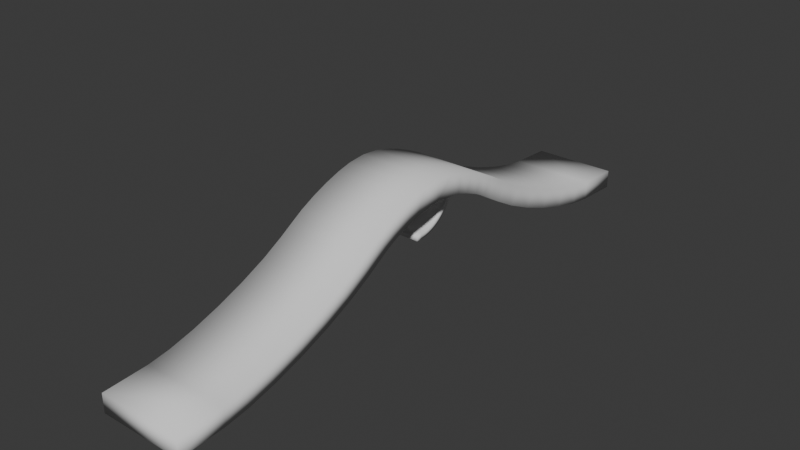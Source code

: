# Source: halfpipe1.blend  (saved by Blender 4.5.87; exported with 4.5.12 LTS)
import bpy
from mathutils import Matrix  # noqa: F401  (used for matrix-valued properties, if any)

bpy.ops.wm.read_factory_settings(use_empty=True)
scene = bpy.context.scene
scene.name = 'Scene'

# ---- collections
col_collection = bpy.data.collections.new('Collection'); scene.collection.children.link(col_collection)

# ---- world
world_world = bpy.data.worlds.new('World'); scene.world = world_world
world_world.use_nodes = True; world_world.node_tree.nodes.clear()
_N = world_world.node_tree.nodes; _L = world_world.node_tree.links
n0 = _N.new('ShaderNodeOutputWorld'); n0.name = 'World Output'; n0.location = (200, 100)
n1 = _N.new('ShaderNodeBackground'); n1.name = 'Background'; n1.location = (-200, 100)
n1.inputs[0].default_value = (0.05088, 0.05088, 0.05088, 1.0)
_L.new(n1.outputs[0], n0.inputs[0])
n0.is_active_output = True
world_world.color = (0.05088, 0.05088, 0.05088)
world_world.sun_shadow_jitter_overblur = 0.0

# ---- meshes
me_plane = bpy.data.meshes.new('Plane')
me_plane.from_pydata([(-1.0, -0.003855, -0.005577), (1.0, -0.003855, -0.005577), (-1.0, 1.996, 1.869), (1.0, 1.996, 1.869), (-1.0, 0.2689, -0.005577), (-1.0, 1.996, 1.722), (-1.0, 0.4494, 0.003885), (-1.0, 0.628, 0.03217), (-1.0, 0.8027, 0.07896), (-1.0, 0.9714, 0.1438), (-1.0, 1.133, 0.2258), (-1.0, 1.284, 0.3243), (-1.0, 1.425, 0.4381), (-1.0, 1.552, 0.5659), (-1.0, 1.666, 0.7064), (-1.0, 1.765, 0.858), (-1.0, 1.847, 1.019), (-1.0, 1.912, 1.188), (-1.0, 1.958, 1.363), (-1.0, 1.987, 1.541), (1.0, 1.996, 1.722), (1.0, 0.2689, -0.005577), (1.0, 1.987, 1.541), (1.0, 1.958, 1.363), (1.0, 1.912, 1.188), (1.0, 1.847, 1.019), (1.0, 1.765, 0.858), (1.0, 1.666, 0.7064), (1.0, 1.552, 0.5659), (1.0, 1.425, 0.4381), (1.0, 1.284, 0.3243), (1.0, 1.133, 0.2258), (1.0, 0.9714, 0.1438), (1.0, 0.8027, 0.07896), (1.0, 0.628, 0.03217), (1.0, 0.4494, 0.003885), (-1.0, -0.003855, -0.2656), (1.0, -0.003855, -0.2656), (-1.0, 2.256, 1.869), (1.0, 2.256, 1.869), (-1.0, 0.2757, -0.2655), (-1.0, 2.256, 1.715), (-1.0, 0.4766, -0.2547), (-1.0, 0.6821, -0.2222), (-1.0, 0.883, -0.1683), (-1.0, 1.077, -0.09377), (-1.0, 1.263, 0.0006625), (-1.0, 1.437, 0.114), (-1.0, 1.599, 0.2449), (-1.0, 1.746, 0.3919), (-1.0, 1.877, 0.5536), (-1.0, 1.99, 0.728), (-1.0, 2.084, 0.9134), (-1.0, 2.159, 1.108), (-1.0, 2.213, 1.308), (-1.0, 2.245, 1.514), (1.0, 2.256, 1.715), (1.0, 0.2757, -0.2655), (1.0, 2.245, 1.514), (1.0, 2.213, 1.308), (1.0, 2.159, 1.108), (1.0, 2.084, 0.9134), (1.0, 1.99, 0.728), (1.0, 1.877, 0.5536), (1.0, 1.746, 0.3919), (1.0, 1.599, 0.2449), (1.0, 1.437, 0.114), (1.0, 1.263, 0.0006625), (1.0, 1.077, -0.09377), (1.0, 0.883, -0.1683), (1.0, 0.6821, -0.2222), (1.0, 0.4766, -0.2547)], [], [(20, 5, 19, 22), (22, 19, 18, 23), (23, 18, 17, 24), (24, 17, 16, 25), (25, 16, 15, 26), (26, 15, 14, 27), (27, 14, 13, 28), (28, 13, 12, 29), (29, 12, 11, 30), (30, 11, 10, 31), (31, 10, 9, 32), (32, 9, 8, 33), (33, 8, 7, 34), (34, 7, 6, 35), (35, 6, 4, 21), (0, 1, 21, 4), (5, 20, 3, 2), (56, 58, 55, 41), (58, 59, 54, 55), (59, 60, 53, 54), (60, 61, 52, 53), (61, 62, 51, 52), (62, 63, 50, 51), (63, 64, 49, 50), (64, 65, 48, 49), (65, 66, 47, 48), (66, 67, 46, 47), (67, 68, 45, 46), (68, 69, 44, 45), (69, 70, 43, 44), (70, 71, 42, 43), (71, 57, 40, 42), (36, 40, 57, 37), (41, 38, 39, 56), (1, 0, 36, 37), (2, 3, 39, 38), (20, 22, 58, 56), (19, 5, 41, 55), (22, 23, 59, 58), (18, 19, 55, 54), (23, 24, 60, 59), (17, 18, 54, 53), (24, 25, 61, 60), (16, 17, 53, 52), (25, 26, 62, 61), (15, 16, 52, 51), (26, 27, 63, 62), (14, 15, 51, 50), (27, 28, 64, 63), (13, 14, 50, 49), (28, 29, 65, 64), (12, 13, 49, 48), (29, 30, 66, 65), (11, 12, 48, 47), (30, 31, 67, 66), (10, 11, 47, 46), (31, 32, 68, 67), (9, 10, 46, 45), (32, 33, 69, 68), (8, 9, 45, 44), (33, 34, 70, 69), (7, 8, 44, 43), (34, 35, 71, 70), (6, 7, 43, 42), (35, 21, 57, 71), (4, 6, 42, 40), (0, 4, 40, 36), (21, 1, 37, 57), (5, 2, 38, 41), (3, 20, 56, 39)])
me_plane.polygons.foreach_set('use_smooth', [True] * 70)
_uv = me_plane.uv_layers.new(name='UVMap')
_uv.uv.foreach_set('vector', [1.0, 1.0, 0.0, 1.0, 0.0, 1.0, 1.0, 1.0, 1.0, 1.0, 0.0, 1.0, 0.0, 1.0, 1.0, 1.0, 1.0, 1.0, 0.0, 1.0, 0.0, 1.0, 1.0, 1.0, 1.0, 1.0, 0.0, 1.0, 0.0, 1.0, 1.0, 1.0, 1.0, 1.0, 0.0, 1.0, 0.0, 1.0, 1.0, 1.0, 1.0, 1.0, 0.0, 1.0, 0.0, 1.0, 1.0, 1.0, 1.0, 1.0, 0.0, 1.0, 0.0, 1.0, 1.0, 1.0, 1.0, 1.0, 0.0, 1.0, 0.0, 0.7143, 1.0, 0.7143, 1.0, 0.7143, 0.0, 0.7143, 0.0, 0.644, 1.0, 0.644, 1.0, 0.644, 0.0, 0.644, 0.0, 0.5682, 1.0, 0.5682, 1.0, 0.5682, 0.0, 0.5682, 0.0, 0.4876, 1.0, 0.4876, 1.0, 0.4876, 0.0, 0.4876, 0.0, 0.4033, 1.0, 0.4033, 1.0, 0.4033, 0.0, 0.4033, 0.0, 0.3159, 1.0, 0.3159, 1.0, 0.3159, 0.0, 0.3159, 0.0, 0.2267, 1.0, 0.2267, 1.0, 0.2267, 0.0, 0.2267, 0.0, 0.1364, 1.0, 0.1364, 0.0, 0.0, 1.0, 0.0, 1.0, 0.1364, 0.0, 0.1364, 0.0, 1.0, 1.0, 1.0, 1.0, 1.0, 0.0, 1.0, 1.0, 1.0, 1.0, 1.0, 0.0, 1.0, 0.0, 1.0, 1.0, 1.0, 1.0, 1.0, 0.0, 1.0, 0.0, 1.0, 1.0, 1.0, 1.0, 1.0, 0.0, 1.0, 0.0, 1.0, 1.0, 1.0, 1.0, 1.0, 0.0, 1.0, 0.0, 1.0, 1.0, 1.0, 1.0, 1.0, 0.0, 1.0, 0.0, 1.0, 1.0, 1.0, 1.0, 1.0, 0.0, 1.0, 0.0, 1.0, 1.0, 1.0, 1.0, 1.0, 0.0, 1.0, 0.0, 1.0, 1.0, 1.0, 1.0, 0.7143, 0.0, 0.7143, 0.0, 1.0, 1.0, 0.7143, 1.0, 0.644, 0.0, 0.644, 0.0, 0.7143, 1.0, 0.644, 1.0, 0.5682, 0.0, 0.5682, 0.0, 0.644, 1.0, 0.5682, 1.0, 0.4876, 0.0, 0.4876, 0.0, 0.5682, 1.0, 0.4876, 1.0, 0.4033, 0.0, 0.4033, 0.0, 0.4876, 1.0, 0.4033, 1.0, 0.3159, 0.0, 0.3159, 0.0, 0.4033, 1.0, 0.3159, 1.0, 0.2267, 0.0, 0.2267, 0.0, 0.3159, 1.0, 0.2267, 1.0, 0.1364, 0.0, 0.1364, 0.0, 0.2267, 0.0, 0.0, 0.0, 0.1364, 1.0, 0.1364, 1.0, 0.0, 0.0, 1.0, 0.0, 1.0, 1.0, 1.0, 1.0, 1.0, 1.0, 0.0, 0.0, 0.0, 0.0, 0.0, 1.0, 0.0, 0.0, 1.0, 1.0, 1.0, 1.0, 1.0, 0.0, 1.0, 1.0, 1.0, 1.0, 1.0, 1.0, 1.0, 1.0, 1.0, 0.0, 1.0, 0.0, 1.0, 0.0, 1.0, 0.0, 1.0, 1.0, 1.0, 1.0, 1.0, 1.0, 1.0, 1.0, 1.0, 0.0, 1.0, 0.0, 1.0, 0.0, 1.0, 0.0, 1.0, 1.0, 1.0, 1.0, 1.0, 1.0, 1.0, 1.0, 1.0, 0.0, 1.0, 0.0, 1.0, 0.0, 1.0, 0.0, 1.0, 1.0, 1.0, 1.0, 1.0, 1.0, 1.0, 1.0, 1.0, 0.0, 1.0, 0.0, 1.0, 0.0, 1.0, 0.0, 1.0, 1.0, 1.0, 1.0, 1.0, 1.0, 1.0, 1.0, 1.0, 0.0, 1.0, 0.0, 1.0, 0.0, 1.0, 0.0, 1.0, 1.0, 1.0, 1.0, 1.0, 1.0, 1.0, 1.0, 1.0, 0.0, 1.0, 0.0, 1.0, 0.0, 1.0, 0.0, 1.0, 1.0, 1.0, 1.0, 1.0, 1.0, 1.0, 1.0, 1.0, 0.0, 1.0, 0.0, 1.0, 0.0, 1.0, 0.0, 1.0, 1.0, 1.0, 1.0, 0.7143, 1.0, 0.7143, 1.0, 1.0, 0.0, 0.7143, 0.0, 1.0, 0.0, 1.0, 0.0, 0.7143, 1.0, 0.7143, 1.0, 0.644, 1.0, 0.644, 1.0, 0.7143, 0.0, 0.644, 0.0, 0.7143, 0.0, 0.7143, 0.0, 0.644, 1.0, 0.644, 1.0, 0.5682, 1.0, 0.5682, 1.0, 0.644, 0.0, 0.5682, 0.0, 0.644, 0.0, 0.644, 0.0, 0.5682, 1.0, 0.5682, 1.0, 0.4876, 1.0, 0.4876, 1.0, 0.5682, 0.0, 0.4876, 0.0, 0.5682, 0.0, 0.5682, 0.0, 0.4876, 1.0, 0.4876, 1.0, 0.4033, 1.0, 0.4033, 1.0, 0.4876, 0.0, 0.4033, 0.0, 0.4876, 0.0, 0.4876, 0.0, 0.4033, 1.0, 0.4033, 1.0, 0.3159, 1.0, 0.3159, 1.0, 0.4033, 0.0, 0.3159, 0.0, 0.4033, 0.0, 0.4033, 0.0, 0.3159, 1.0, 0.3159, 1.0, 0.2267, 1.0, 0.2267, 1.0, 0.3159, 0.0, 0.2267, 0.0, 0.3159, 0.0, 0.3159, 0.0, 0.2267, 1.0, 0.2267, 1.0, 0.1364, 1.0, 0.1364, 1.0, 0.2267, 0.0, 0.1364, 0.0, 0.2267, 0.0, 0.2267, 0.0, 0.1364, 0.0, 0.0, 0.0, 0.1364, 0.0, 0.1364, 0.0, 0.0, 1.0, 0.1364, 1.0, 0.0, 1.0, 0.0, 1.0, 0.1364, 0.0, 1.0, 0.0, 1.0, 0.0, 1.0, 0.0, 1.0, 1.0, 1.0, 1.0, 1.0, 1.0, 1.0, 1.0, 1.0])
me_plane.update()
me_plane_001 = bpy.data.meshes.new('Plane.001')
me_plane_001.from_pydata([(2.037, -13.56, -1.555), (-1.849, -13.56, -1.555), (-1.849, -4.223, 1.296), (-1.849, 0.0, 2.773), (-1.849, -3.639, 1.649), (-1.849, -2.95, 1.992), (-1.849, -2.216, 2.295), (-1.849, -1.495, 2.535), (-1.849, -0.8412, 2.693), (2.037, 0.0, 2.773), (2.037, -4.223, 1.296), (2.037, -0.8412, 2.693), (2.037, -1.495, 2.535), (2.037, -2.216, 2.295), (2.037, -2.95, 1.992), (2.037, -3.639, 1.649), (-1.849, -11.54, -1.446), (-1.849, -4.814, 0.9279), (-1.849, -10.58, -1.3), (-1.849, -9.431, -1.017), (-1.849, -8.18, -0.6155), (-1.849, -6.924, -0.1301), (-1.849, -5.771, 0.3984), (2.037, -4.814, 0.9279), (2.037, -11.54, -1.446), (2.037, -5.771, 0.3984), (2.037, -6.924, -0.1301), (2.037, -8.18, -0.6155), (2.037, -9.431, -1.017), (2.037, -10.58, -1.3), (2.037, -13.56, -2.405), (-1.849, -13.56, -2.405), (-1.849, -3.551, 0.6763), (-1.849, 0.0, 1.913), (-1.849, -3.061, 0.9792), (-1.849, -2.509, 1.254), (-1.849, -1.894, 1.508), (-1.849, -1.285, 1.711), (2.037, -3.551, 0.6763), (2.037, 0.0, 1.884), (2.037, -1.285, 1.711), (2.037, -1.894, 1.508), (2.037, -2.509, 1.254), (2.037, -3.061, 0.9792), (-1.849, -11.5, -2.292), (-1.849, -4.151, 0.2994), (-1.849, -10.42, -2.127), (-1.849, -9.145, -1.809), (-1.849, -7.779, -1.371), (-1.849, -6.434, -0.8508), (-1.849, -5.184, -0.2757), (2.037, -4.151, 0.2994), (2.037, -11.5, -2.292), (2.037, -5.184, -0.2757), (2.037, -6.434, -0.8508), (2.037, -7.779, -1.371), (2.037, -9.145, -1.809), (2.037, -10.42, -2.127), (2.037, 13.56, -1.555), (-1.849, 13.56, -1.555), (-1.849, 4.223, 1.296), (-1.849, 3.639, 1.649), (-1.849, 2.95, 1.992), (-1.849, 2.216, 2.295), (-1.849, 1.495, 2.535), (-1.849, 0.8412, 2.693), (2.037, 4.223, 1.296), (2.037, 0.8412, 2.693), (2.037, 1.495, 2.535), (2.037, 2.216, 2.295), (2.037, 2.95, 1.992), (2.037, 3.639, 1.649), (-1.849, 11.54, -1.446), (-1.849, 4.814, 0.9279), (-1.849, 10.58, -1.3), (-1.849, 9.431, -1.017), (-1.849, 8.18, -0.6155), (-1.849, 6.924, -0.1301), (-1.849, 5.771, 0.3984), (2.037, 4.814, 0.9279), (2.037, 11.54, -1.446), (2.037, 5.771, 0.3984), (2.037, 6.924, -0.1301), (2.037, 8.18, -0.6155), (2.037, 9.431, -1.017), (2.037, 10.58, -1.3), (2.037, 13.56, -2.405), (-1.849, 13.56, -2.405), (-1.849, 3.551, 0.6763), (-1.849, 3.061, 0.9792), (-1.849, 2.509, 1.254), (-1.849, 1.894, 1.508), (-1.849, 1.285, 1.711), (2.037, 3.551, 0.6763), (2.037, 1.285, 1.711), (2.037, 1.894, 1.508), (2.037, 2.509, 1.254), (2.037, 3.061, 0.9792), (-1.849, 11.5, -2.292), (-1.849, 4.151, 0.2994), (-1.849, 10.42, -2.127), (-1.849, 9.145, -1.809), (-1.849, 7.779, -1.371), (-1.849, 6.434, -0.8508), (-1.849, 5.184, -0.2757), (2.037, 4.151, 0.2994), (2.037, 11.5, -2.292), (2.037, 5.184, -0.2757), (2.037, 6.434, -0.8508), (2.037, 7.779, -1.371), (2.037, 9.145, -1.809), (2.037, 10.42, -2.127)], [], [(9, 3, 8, 11), (11, 8, 7, 12), (12, 7, 6, 13), (13, 6, 5, 14), (14, 5, 4, 15), (15, 4, 2, 10), (16, 24, 29, 18), (18, 29, 28, 19), (19, 28, 27, 20), (20, 27, 26, 21), (21, 26, 25, 22), (22, 25, 23, 17), (17, 23, 10, 2), (24, 16, 1, 0), (39, 40, 37, 33), (40, 41, 36, 37), (41, 42, 35, 36), (42, 43, 34, 35), (43, 38, 32, 34), (44, 46, 57, 52), (46, 47, 56, 57), (47, 48, 55, 56), (48, 49, 54, 55), (49, 50, 53, 54), (50, 45, 51, 53), (45, 32, 38, 51), (52, 30, 31, 44), (0, 1, 31, 30), (9, 11, 39), (8, 3, 33), (11, 12, 40, 39), (7, 8, 33, 37), (12, 13, 41, 40), (6, 7, 37, 36), (13, 14, 42, 41), (5, 6, 36, 35), (14, 15, 43, 42), (4, 5, 35, 34), (15, 10, 38, 43), (2, 4, 34, 32), (16, 18, 46, 44), (29, 24, 52, 57), (18, 19, 47, 46), (28, 29, 57, 56), (19, 20, 48, 47), (27, 28, 56, 55), (20, 21, 49, 48), (26, 27, 55, 54), (21, 22, 50, 49), (25, 26, 54, 53), (22, 17, 45, 50), (23, 25, 53, 51), (17, 2, 32, 45), (10, 23, 51, 38), (24, 0, 30, 52), (1, 16, 44, 31), (9, 67, 65, 3), (67, 68, 64, 65), (68, 69, 63, 64), (69, 70, 62, 63), (70, 71, 61, 62), (71, 66, 60, 61), (72, 74, 85, 80), (74, 75, 84, 85), (75, 76, 83, 84), (76, 77, 82, 83), (77, 78, 81, 82), (78, 73, 79, 81), (73, 60, 66, 79), (80, 58, 59, 72), (39, 33, 92, 94), (94, 92, 91, 95), (95, 91, 90, 96), (96, 90, 89, 97), (97, 89, 88, 93), (98, 106, 111, 100), (100, 111, 110, 101), (101, 110, 109, 102), (102, 109, 108, 103), (103, 108, 107, 104), (104, 107, 105, 99), (99, 105, 93, 88), (106, 98, 87, 86), (58, 86, 87, 59), (9, 39, 67), (65, 33, 3), (67, 39, 94, 68), (64, 92, 33, 65), (68, 94, 95, 69), (63, 91, 92, 64), (69, 95, 96, 70), (62, 90, 91, 63), (70, 96, 97, 71), (61, 89, 90, 62), (71, 97, 93, 66), (60, 88, 89, 61), (72, 98, 100, 74), (85, 111, 106, 80), (74, 100, 101, 75), (84, 110, 111, 85), (75, 101, 102, 76), (83, 109, 110, 84), (76, 102, 103, 77), (82, 108, 109, 83), (77, 103, 104, 78), (81, 107, 108, 82), (78, 104, 99, 73), (79, 105, 107, 81), (73, 99, 88, 60), (66, 93, 105, 79), (80, 106, 86, 58), (59, 87, 98, 72)])
me_plane_001.polygons.foreach_set('use_smooth', [True] * 112)
_uv = me_plane_001.uv_layers.new(name='UVMap')
_uv.uv.foreach_set('vector', [1.0, 1.0, 0.0, 1.0, 0.0, 1.0, 1.0, 1.0, 1.0, 1.0, 0.0, 1.0, 0.0, 1.0, 1.0, 1.0, 1.0, 1.0, 0.0, 1.0, 0.0, 1.0, 1.0, 1.0, 1.0, 1.0, 0.0, 1.0, 0.0, 0.7522, 1.0, 0.7522, 1.0, 0.7522, 0.0, 0.7522, 0.0, 0.5547, 1.0, 0.5547, 1.0, 0.5547, 0.0, 0.5547, 0.0, 0.3774, 1.0, 0.3774, 0.0, 0.0, 1.0, 0.0, 1.0, 0.0, 0.0, 0.0, 0.0, 0.0, 1.0, 0.0, 1.0, 0.0, 0.0, 0.0, 0.0, 0.0, 1.0, 0.0, 1.0, 0.0, 0.0, 0.0, 0.0, 0.0, 1.0, 0.0, 1.0, 0.1249, 0.0, 0.1249, 0.0, 0.1249, 1.0, 0.1249, 1.0, 0.227, 0.0, 0.227, 0.0, 0.227, 1.0, 0.227, 1.0, 0.318, 0.0, 0.318, 0.0, 0.318, 1.0, 0.318, 1.0, 0.3774, 0.0, 0.3774, 1.0, 0.0, 0.0, 0.0, 0.0, 0.0, 1.0, 0.0, 1.0, 1.0, 1.0, 1.0, 0.0, 1.0, 0.0, 1.0, 1.0, 1.0, 1.0, 1.0, 0.0, 1.0, 0.0, 1.0, 1.0, 1.0, 1.0, 0.7522, 0.0, 0.7522, 0.0, 1.0, 1.0, 0.7522, 1.0, 0.5547, 0.0, 0.5547, 0.0, 0.7522, 1.0, 0.5547, 1.0, 0.3774, 0.0, 0.3774, 0.0, 0.5547, 0.0, 0.0, 0.0, 0.0, 1.0, 0.0, 1.0, 0.0, 0.0, 0.0, 0.0, 0.0, 1.0, 0.0, 1.0, 0.0, 0.0, 0.0, 0.0, 0.0, 1.0, 0.0, 1.0, 0.0, 0.0, 0.0, 0.0, 0.1249, 1.0, 0.1249, 1.0, 0.0, 0.0, 0.1249, 0.0, 0.227, 1.0, 0.227, 1.0, 0.1249, 0.0, 0.227, 0.0, 0.318, 1.0, 0.318, 1.0, 0.227, 0.0, 0.318, 0.0, 0.3774, 1.0, 0.3774, 1.0, 0.318, 1.0, 0.0, 1.0, 0.0, 0.0, 0.0, 0.0, 0.0, 1.0, 0.0, 0.0, 0.0, 0.0, 0.0, 1.0, 0.0, 1.0, 1.0, 1.0, 1.0, 1.0, 1.0, 0.0, 1.0, 0.0, 1.0, 0.0, 1.0, 1.0, 1.0, 1.0, 1.0, 1.0, 1.0, 1.0, 1.0, 0.0, 1.0, 0.0, 1.0, 0.0, 1.0, 0.0, 1.0, 1.0, 1.0, 1.0, 1.0, 1.0, 1.0, 1.0, 1.0, 0.0, 1.0, 0.0, 1.0, 0.0, 1.0, 0.0, 1.0, 1.0, 1.0, 1.0, 0.7522, 1.0, 0.7522, 1.0, 1.0, 0.0, 0.7522, 0.0, 1.0, 0.0, 1.0, 0.0, 0.7522, 1.0, 0.7522, 1.0, 0.5547, 1.0, 0.5547, 1.0, 0.7522, 0.0, 0.5547, 0.0, 0.7522, 0.0, 0.7522, 0.0, 0.5547, 1.0, 0.5547, 1.0, 0.3774, 1.0, 0.3774, 1.0, 0.5547, 0.0, 0.3774, 0.0, 0.5547, 0.0, 0.5547, 0.0, 0.3774, 0.0, 0.0, 0.0, 0.0, 0.0, 0.0, 0.0, 0.0, 1.0, 0.0, 1.0, 0.0, 1.0, 0.0, 1.0, 0.0, 0.0, 0.0, 0.0, 0.0, 0.0, 0.0, 0.0, 0.0, 1.0, 0.0, 1.0, 0.0, 1.0, 0.0, 1.0, 0.0, 0.0, 0.0, 0.0, 0.0, 0.0, 0.0, 0.0, 0.0, 1.0, 0.0, 1.0, 0.0, 1.0, 0.0, 1.0, 0.0, 0.0, 0.0, 0.0, 0.1249, 0.0, 0.1249, 0.0, 0.0, 1.0, 0.1249, 1.0, 0.0, 1.0, 0.0, 1.0, 0.1249, 0.0, 0.1249, 0.0, 0.227, 0.0, 0.227, 0.0, 0.1249, 1.0, 0.227, 1.0, 0.1249, 1.0, 0.1249, 1.0, 0.227, 0.0, 0.227, 0.0, 0.318, 0.0, 0.318, 0.0, 0.227, 1.0, 0.318, 1.0, 0.227, 1.0, 0.227, 1.0, 0.318, 0.0, 0.318, 0.0, 0.3774, 0.0, 0.3774, 0.0, 0.318, 1.0, 0.3774, 1.0, 0.318, 1.0, 0.318, 1.0, 0.3774, 1.0, 0.0, 1.0, 0.0, 1.0, 0.0, 1.0, 0.0, 0.0, 0.0, 0.0, 0.0, 0.0, 0.0, 0.0, 0.0, 1.0, 1.0, 1.0, 1.0, 0.0, 1.0, 0.0, 1.0, 1.0, 1.0, 1.0, 1.0, 0.0, 1.0, 0.0, 1.0, 1.0, 1.0, 1.0, 1.0, 0.0, 1.0, 0.0, 1.0, 1.0, 1.0, 1.0, 0.7522, 0.0, 0.7522, 0.0, 1.0, 1.0, 0.7522, 1.0, 0.5547, 0.0, 0.5547, 0.0, 0.7522, 1.0, 0.5547, 1.0, 0.3774, 0.0, 0.3774, 0.0, 0.5547, 0.0, 0.0, 0.0, 0.0, 1.0, 0.0, 1.0, 0.0, 0.0, 0.0, 0.0, 0.0, 1.0, 0.0, 1.0, 0.0, 0.0, 0.0, 0.0, 0.0, 1.0, 0.0, 1.0, 0.0, 0.0, 0.0, 0.0, 0.1249, 1.0, 0.1249, 1.0, 0.0, 0.0, 0.1249, 0.0, 0.227, 1.0, 0.227, 1.0, 0.1249, 0.0, 0.227, 0.0, 0.318, 1.0, 0.318, 1.0, 0.227, 0.0, 0.318, 0.0, 0.3774, 1.0, 0.3774, 1.0, 0.318, 1.0, 0.0, 1.0, 0.0, 0.0, 0.0, 0.0, 0.0, 1.0, 1.0, 0.0, 1.0, 0.0, 1.0, 1.0, 1.0, 1.0, 1.0, 0.0, 1.0, 0.0, 1.0, 1.0, 1.0, 1.0, 1.0, 0.0, 1.0, 0.0, 0.7522, 1.0, 0.7522, 1.0, 0.7522, 0.0, 0.7522, 0.0, 0.5547, 1.0, 0.5547, 1.0, 0.5547, 0.0, 0.5547, 0.0, 0.3774, 1.0, 0.3774, 0.0, 0.0, 1.0, 0.0, 1.0, 0.0, 0.0, 0.0, 0.0, 0.0, 1.0, 0.0, 1.0, 0.0, 0.0, 0.0, 0.0, 0.0, 1.0, 0.0, 1.0, 0.0, 0.0, 0.0, 0.0, 0.0, 1.0, 0.0, 1.0, 0.1249, 0.0, 0.1249, 0.0, 0.1249, 1.0, 0.1249, 1.0, 0.227, 0.0, 0.227, 0.0, 0.227, 1.0, 0.227, 1.0, 0.318, 0.0, 0.318, 0.0, 0.318, 1.0, 0.318, 1.0, 0.3774, 0.0, 0.3774, 1.0, 0.0, 0.0, 0.0, 0.0, 0.0, 1.0, 0.0, 1.0, 0.0, 1.0, 0.0, 0.0, 0.0, 0.0, 0.0, 1.0, 1.0, 1.0, 1.0, 1.0, 1.0, 0.0, 1.0, 0.0, 1.0, 0.0, 1.0, 1.0, 1.0, 1.0, 1.0, 1.0, 1.0, 1.0, 1.0, 0.0, 1.0, 0.0, 1.0, 0.0, 1.0, 0.0, 1.0, 1.0, 1.0, 1.0, 1.0, 1.0, 1.0, 1.0, 1.0, 0.0, 1.0, 0.0, 1.0, 0.0, 1.0, 0.0, 1.0, 1.0, 1.0, 1.0, 1.0, 1.0, 0.7522, 1.0, 0.7522, 0.0, 0.7522, 0.0, 0.7522, 0.0, 1.0, 0.0, 1.0, 1.0, 0.7522, 1.0, 0.7522, 1.0, 0.5547, 1.0, 0.5547, 0.0, 0.5547, 0.0, 0.5547, 0.0, 0.7522, 0.0, 0.7522, 1.0, 0.5547, 1.0, 0.5547, 1.0, 0.3774, 1.0, 0.3774, 0.0, 0.3774, 0.0, 0.3774, 0.0, 0.5547, 0.0, 0.5547, 0.0, 0.0, 0.0, 0.0, 0.0, 0.0, 0.0, 0.0, 1.0, 0.0, 1.0, 0.0, 1.0, 0.0, 1.0, 0.0, 0.0, 0.0, 0.0, 0.0, 0.0, 0.0, 0.0, 0.0, 1.0, 0.0, 1.0, 0.0, 1.0, 0.0, 1.0, 0.0, 0.0, 0.0, 0.0, 0.0, 0.0, 0.0, 0.0, 0.0, 1.0, 0.0, 1.0, 0.0, 1.0, 0.0, 1.0, 0.0, 0.0, 0.0, 0.0, 0.0, 0.0, 0.1249, 0.0, 0.1249, 1.0, 0.1249, 1.0, 0.1249, 1.0, 0.0, 1.0, 0.0, 0.0, 0.1249, 0.0, 0.1249, 0.0, 0.227, 0.0, 0.227, 1.0, 0.227, 1.0, 0.227, 1.0, 0.1249, 1.0, 0.1249, 0.0, 0.227, 0.0, 0.227, 0.0, 0.318, 0.0, 0.318, 1.0, 0.318, 1.0, 0.318, 1.0, 0.227, 1.0, 0.227, 0.0, 0.318, 0.0, 0.318, 0.0, 0.3774, 0.0, 0.3774, 1.0, 0.3774, 1.0, 0.3774, 1.0, 0.318, 1.0, 0.318, 1.0, 0.0, 1.0, 0.0, 1.0, 0.0, 1.0, 0.0, 0.0, 0.0, 0.0, 0.0, 0.0, 0.0, 0.0, 0.0])
me_plane_001.update()

# ---- objects
ob_plane = bpy.data.objects.new('Plane', me_plane)
ob_plane_001 = bpy.data.objects.new('Plane.001', me_plane_001)

# ---- transforms, parenting, visibility, modifiers, constraints
ob_plane.location = (0.0, 0.0, 0.0)
ob_plane_001.location = (0.0, 0.0, 0.0)

# ---- collection membership
col_collection.objects.link(ob_plane)
col_collection.objects.link(ob_plane_001)

# ---- scene / render settings (as saved in the file)
scene.frame_start = 1; scene.frame_end = 250; scene.frame_set(1)
scene.render.engine = 'BLENDER_EEVEE_NEXT'
bpy.context.view_layer.update()

# ---- added for rendering (the .blend has no active camera and no usable light): camera, sun
cam_auto = bpy.data.cameras.new('AutoCamera')
cam_auto.lens = 50.0
cam_auto.sensor_width = 36.0
cam_auto.clip_end = 1000.0
ob_auto_camera = bpy.data.objects.new('AutoCamera', cam_auto)
scene.collection.objects.link(ob_auto_camera)
ob_auto_camera.location = (25.8916, -30.957, 20.8217)
ob_auto_camera.rotation_euler = (1.09748, -7.21219e-08, 0.694738)
scene.camera = ob_auto_camera
light_auto_sun = bpy.data.lights.new('AutoSun', 'SUN')
light_auto_sun.energy = 3.0
light_auto_sun.angle = 0.0523599
ob_auto_sun = bpy.data.objects.new('AutoSun', light_auto_sun)
scene.collection.objects.link(ob_auto_sun)
ob_auto_sun.rotation_euler = (0.872665, 0.174533, 0.523599)
bpy.context.view_layer.update()
